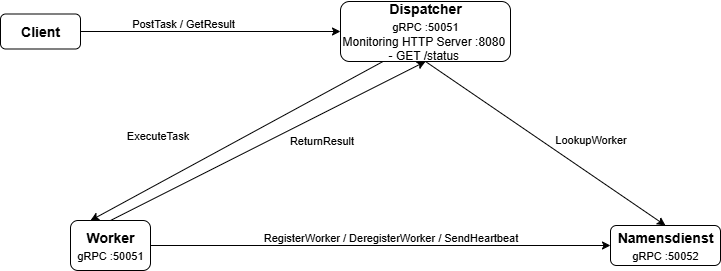

The diagram above was exported from draw.io. Its source (the exported page's mxGraphModel, read from the mxfile embedded in the PNG):
<mxGraphModel dx="1426" dy="841" grid="1" gridSize="10" guides="1" tooltips="1" connect="1" arrows="1" fold="1" page="1" pageScale="1" pageWidth="1169" pageHeight="827" math="0" shadow="0">
  <root>
    <mxCell id="0" />
    <mxCell id="1" parent="0" />
    <mxCell id="BQ54QIHvY5sz6Nv-fWxI-1" value="&lt;font style=&quot;font-size: 14px;&quot;&gt;&lt;b&gt;Client&lt;/b&gt;&lt;/font&gt;" style="rounded=1;whiteSpace=wrap;html=1;" vertex="1" parent="1">
      <mxGeometry x="280" y="182.5" width="80" height="35" as="geometry" />
    </mxCell>
    <mxCell id="BQ54QIHvY5sz6Nv-fWxI-2" value="&lt;font style=&quot;font-size: 14px;&quot;&gt;&lt;b style=&quot;&quot;&gt;Dispatcher&lt;/b&gt;&lt;/font&gt;&lt;div&gt;&lt;span style=&quot;font-size: 11px; text-wrap-mode: nowrap; background-color: rgb(255, 255, 255);&quot;&gt;gRPC :50051&lt;/span&gt;&lt;span style=&quot;font-size: 14px;&quot;&gt;&lt;b&gt;&lt;br&gt;&lt;/b&gt;&lt;/span&gt;&lt;div&gt;Monitoring&amp;nbsp;&lt;span style=&quot;background-color: transparent; color: light-dark(rgb(0, 0, 0), rgb(255, 255, 255));&quot;&gt;HTTP Server :8080&amp;nbsp;&lt;/span&gt;&lt;/div&gt;&lt;div&gt;&lt;span style=&quot;background-color: transparent; color: light-dark(rgb(0, 0, 0), rgb(255, 255, 255));&quot;&gt;- GET /status&amp;nbsp;&lt;/span&gt;&lt;/div&gt;&lt;/div&gt;" style="rounded=1;whiteSpace=wrap;html=1;" vertex="1" parent="1">
      <mxGeometry x="620" y="170" width="170" height="60" as="geometry" />
    </mxCell>
    <mxCell id="BQ54QIHvY5sz6Nv-fWxI-3" value="&lt;b&gt;&lt;font style=&quot;font-size: 14px;&quot;&gt;Namensdienst&lt;/font&gt;&lt;/b&gt;&lt;div&gt;&lt;span style=&quot;font-size: 11px; text-wrap-mode: nowrap; background-color: rgb(255, 255, 255);&quot;&gt;gRPC :50052&lt;/span&gt;&lt;b&gt;&lt;font style=&quot;font-size: 14px;&quot;&gt;&lt;/font&gt;&lt;/b&gt;&lt;/div&gt;" style="rounded=1;whiteSpace=wrap;html=1;" vertex="1" parent="1">
      <mxGeometry x="890" y="394" width="110" height="40" as="geometry" />
    </mxCell>
    <mxCell id="BQ54QIHvY5sz6Nv-fWxI-4" value="&lt;b&gt;&lt;font style=&quot;font-size: 14px;&quot;&gt;Worker&lt;/font&gt;&lt;/b&gt;&lt;div&gt;&lt;span style=&quot;font-size: 11px; text-wrap-mode: nowrap; background-color: rgb(255, 255, 255);&quot;&gt;gRPC :50051&lt;/span&gt;&lt;b&gt;&lt;font style=&quot;font-size: 14px;&quot;&gt;&lt;/font&gt;&lt;/b&gt;&lt;/div&gt;" style="rounded=1;whiteSpace=wrap;html=1;" vertex="1" parent="1">
      <mxGeometry x="350" y="389" width="80" height="50" as="geometry" />
    </mxCell>
    <mxCell id="BQ54QIHvY5sz6Nv-fWxI-5" value="" style="endArrow=classic;html=1;rounded=0;exitX=1;exitY=0.5;exitDx=0;exitDy=0;entryX=0;entryY=0.5;entryDx=0;entryDy=0;verticalAlign=top;" edge="1" parent="1" source="BQ54QIHvY5sz6Nv-fWxI-1" target="BQ54QIHvY5sz6Nv-fWxI-2">
      <mxGeometry width="50" height="50" relative="1" as="geometry">
        <mxPoint x="560" y="460" as="sourcePoint" />
        <mxPoint x="610" y="410" as="targetPoint" />
      </mxGeometry>
    </mxCell>
    <mxCell id="BQ54QIHvY5sz6Nv-fWxI-6" value="&lt;div style=&quot;color: rgb(204, 204, 204); font-family: Consolas, &amp;quot;Courier New&amp;quot;, monospace; font-size: 14px; line-height: 19px; white-space-collapse: preserve;&quot;&gt;&lt;br&gt;&lt;/div&gt;" style="edgeLabel;html=1;align=center;verticalAlign=top;resizable=0;points=[];" vertex="1" connectable="0" parent="BQ54QIHvY5sz6Nv-fWxI-5">
      <mxGeometry x="-0.1947" y="1" relative="1" as="geometry">
        <mxPoint as="offset" />
      </mxGeometry>
    </mxCell>
    <mxCell id="BQ54QIHvY5sz6Nv-fWxI-7" value="PostTask / GetResult&amp;nbsp;" style="edgeLabel;html=1;align=center;verticalAlign=bottom;resizable=0;points=[];" vertex="1" connectable="0" parent="BQ54QIHvY5sz6Nv-fWxI-5">
      <mxGeometry x="-0.2053" relative="1" as="geometry">
        <mxPoint as="offset" />
      </mxGeometry>
    </mxCell>
    <mxCell id="BQ54QIHvY5sz6Nv-fWxI-9" value="" style="endArrow=classic;html=1;rounded=0;exitX=0.25;exitY=1;exitDx=0;exitDy=0;entryX=0.25;entryY=0;entryDx=0;entryDy=0;" edge="1" parent="1" source="BQ54QIHvY5sz6Nv-fWxI-2" target="BQ54QIHvY5sz6Nv-fWxI-4">
      <mxGeometry width="50" height="50" relative="1" as="geometry">
        <mxPoint x="560" y="460" as="sourcePoint" />
        <mxPoint x="610" y="410" as="targetPoint" />
      </mxGeometry>
    </mxCell>
    <mxCell id="BQ54QIHvY5sz6Nv-fWxI-10" value="ExecuteTask" style="edgeLabel;html=1;align=center;verticalAlign=bottom;resizable=0;points=[];" vertex="1" connectable="0" parent="BQ54QIHvY5sz6Nv-fWxI-9">
      <mxGeometry x="-0.05" y="3" relative="1" as="geometry">
        <mxPoint x="-89" y="4" as="offset" />
      </mxGeometry>
    </mxCell>
    <mxCell id="BQ54QIHvY5sz6Nv-fWxI-11" value="" style="endArrow=classic;html=1;rounded=0;exitX=0.5;exitY=1;exitDx=0;exitDy=0;entryX=0.5;entryY=0;entryDx=0;entryDy=0;" edge="1" parent="1" source="BQ54QIHvY5sz6Nv-fWxI-2" target="BQ54QIHvY5sz6Nv-fWxI-3">
      <mxGeometry width="50" height="50" relative="1" as="geometry">
        <mxPoint x="560" y="460" as="sourcePoint" />
        <mxPoint x="610" y="410" as="targetPoint" />
      </mxGeometry>
    </mxCell>
    <mxCell id="BQ54QIHvY5sz6Nv-fWxI-12" value="LookupWorker" style="edgeLabel;html=1;align=center;verticalAlign=middle;resizable=0;points=[];" vertex="1" connectable="0" parent="BQ54QIHvY5sz6Nv-fWxI-11">
      <mxGeometry x="-0.0039" y="-2" relative="1" as="geometry">
        <mxPoint x="46" y="-6" as="offset" />
      </mxGeometry>
    </mxCell>
    <mxCell id="BQ54QIHvY5sz6Nv-fWxI-13" value="" style="endArrow=classic;html=1;rounded=0;exitX=1;exitY=0.5;exitDx=0;exitDy=0;entryX=0;entryY=0.5;entryDx=0;entryDy=0;" edge="1" parent="1" source="BQ54QIHvY5sz6Nv-fWxI-4" target="BQ54QIHvY5sz6Nv-fWxI-3">
      <mxGeometry width="50" height="50" relative="1" as="geometry">
        <mxPoint x="560" y="460" as="sourcePoint" />
        <mxPoint x="610" y="410" as="targetPoint" />
      </mxGeometry>
    </mxCell>
    <mxCell id="BQ54QIHvY5sz6Nv-fWxI-14" value="RegisterWorker / DeregisterWorker / SendHeartbeat" style="edgeLabel;html=1;align=center;verticalAlign=bottom;resizable=0;points=[];" vertex="1" connectable="0" parent="BQ54QIHvY5sz6Nv-fWxI-13">
      <mxGeometry x="0.04" relative="1" as="geometry">
        <mxPoint as="offset" />
      </mxGeometry>
    </mxCell>
    <mxCell id="BQ54QIHvY5sz6Nv-fWxI-16" value="" style="endArrow=classic;html=1;rounded=0;exitX=0.5;exitY=0;exitDx=0;exitDy=0;entryX=0.5;entryY=1;entryDx=0;entryDy=0;" edge="1" parent="1" source="BQ54QIHvY5sz6Nv-fWxI-4" target="BQ54QIHvY5sz6Nv-fWxI-2">
      <mxGeometry width="50" height="50" relative="1" as="geometry">
        <mxPoint x="560" y="460" as="sourcePoint" />
        <mxPoint x="610" y="410" as="targetPoint" />
      </mxGeometry>
    </mxCell>
    <mxCell id="BQ54QIHvY5sz6Nv-fWxI-17" value="ReturnResult" style="edgeLabel;html=1;align=center;verticalAlign=middle;resizable=0;points=[];" vertex="1" connectable="0" parent="BQ54QIHvY5sz6Nv-fWxI-16">
      <mxGeometry x="0.0296" y="-2" relative="1" as="geometry">
        <mxPoint x="47" as="offset" />
      </mxGeometry>
    </mxCell>
  </root>
</mxGraphModel>